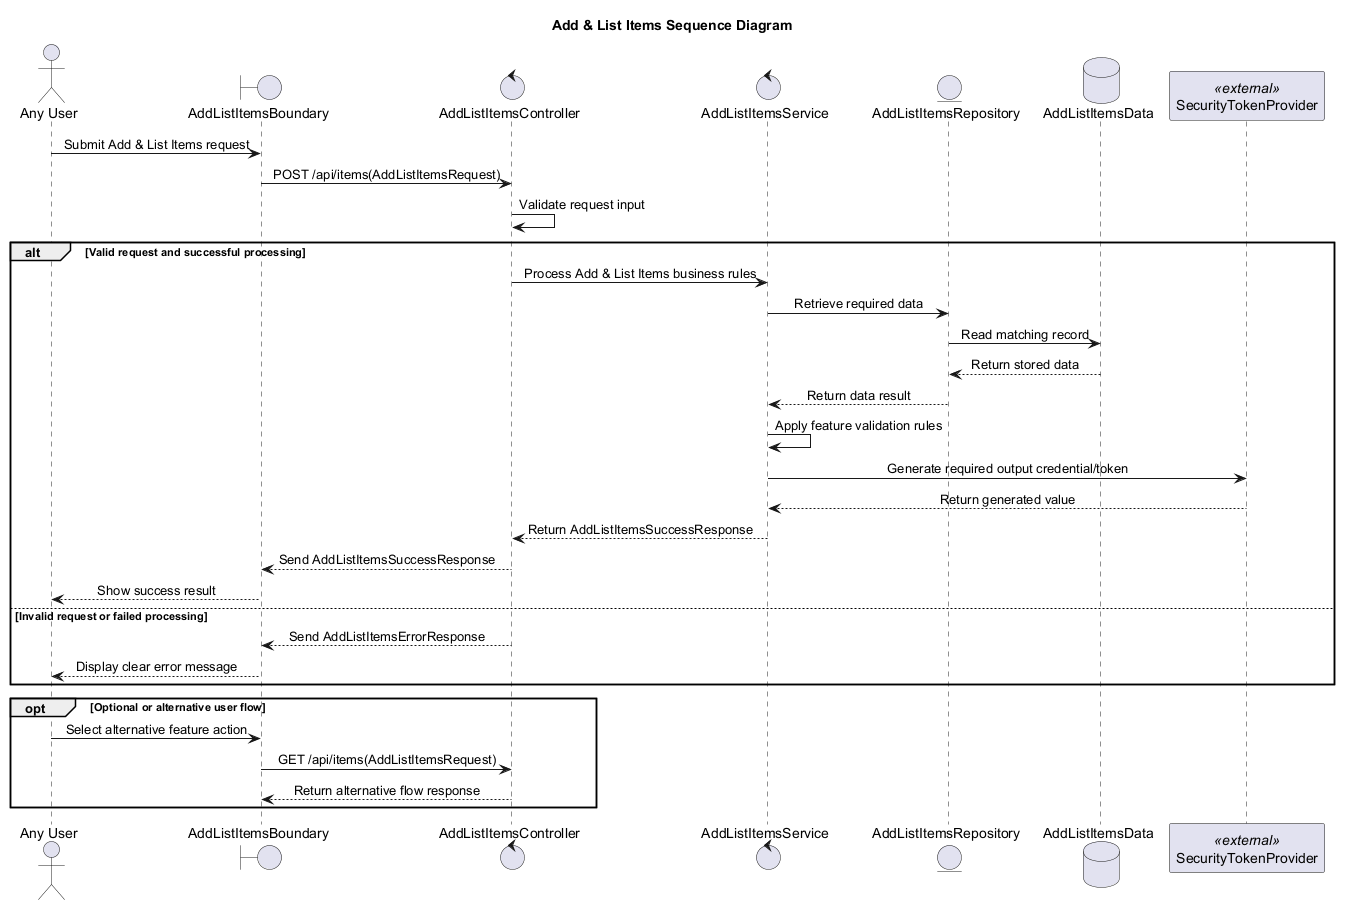

The diagram above was rendered by PlantUML. Its source (embedded in the PNG):
@startuml
' Auto-generated by AutoForge Architecture Agent
' Diagram type: UML Sequence Diagram
skinparam shadowing false
skinparam sequenceMessageAlign center

title Add & List Items Sequence Diagram

actor "Any User" as ACTOR_001
boundary "AddListItemsBoundary" as BOUNDARY_001
control "AddListItemsController" as CONTROL_001
control "AddListItemsService" as CONTROL_002
entity "AddListItemsRepository" as ENTITY_001
database "AddListItemsData" as DATABASE_001
participant "SecurityTokenProvider" as EXTERNAL_001 <<external>>

ACTOR_001 -> BOUNDARY_001: Submit Add & List Items request
BOUNDARY_001 -> CONTROL_001: POST /api/items(AddListItemsRequest)
CONTROL_001 -> CONTROL_001: Validate request input
alt Valid request and successful processing
CONTROL_001 -> CONTROL_002: Process Add & List Items business rules
CONTROL_002 -> ENTITY_001: Retrieve required data
ENTITY_001 -> DATABASE_001: Read matching record
DATABASE_001 --> ENTITY_001: Return stored data
ENTITY_001 --> CONTROL_002: Return data result
CONTROL_002 -> CONTROL_002: Apply feature validation rules
CONTROL_002 -> EXTERNAL_001: Generate required output credential/token
EXTERNAL_001 --> CONTROL_002: Return generated value
CONTROL_002 --> CONTROL_001: Return AddListItemsSuccessResponse
CONTROL_001 --> BOUNDARY_001: Send AddListItemsSuccessResponse
BOUNDARY_001 --> ACTOR_001: Show success result
else Invalid request or failed processing
CONTROL_001 --> BOUNDARY_001: Send AddListItemsErrorResponse
BOUNDARY_001 --> ACTOR_001: Display clear error message
end
opt Optional or alternative user flow
ACTOR_001 -> BOUNDARY_001: Select alternative feature action
BOUNDARY_001 -> CONTROL_001: GET /api/items(AddListItemsRequest)
CONTROL_001 --> BOUNDARY_001: Return alternative flow response
end

@enduml